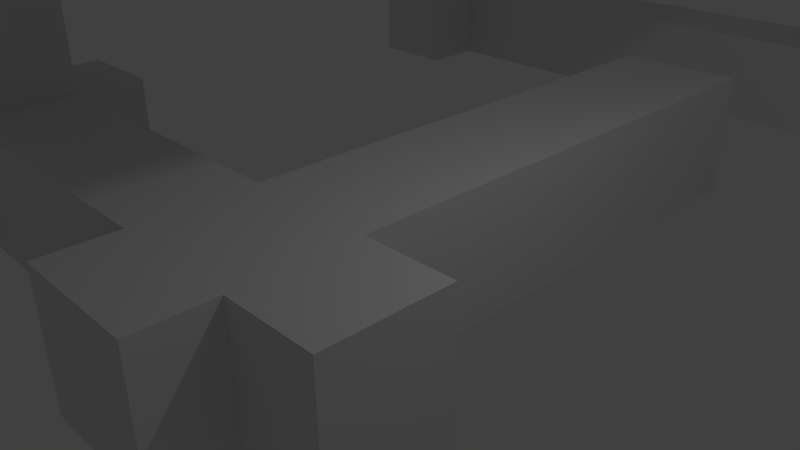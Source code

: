 # Source: TestLevel1.blend  (saved by Blender 2.73.0; exported with 4.5.12 LTS)
import bpy
from mathutils import Matrix  # noqa: F401  (used for matrix-valued properties, if any)

bpy.ops.wm.read_factory_settings(use_empty=True)
scene = bpy.context.scene
scene.name = 'Scene'

# ---- collections
col_collection_1 = bpy.data.collections.new('Collection 1'); scene.collection.children.link(col_collection_1)

# ---- materials (node trees are filled in below, after node groups)
mat_material = bpy.data.materials.new('Material')
mat_material.alpha_threshold = 0.0
mat_material.use_transparent_shadow = False
mat_material.roughness = 0.5
mat_material.line_color = (0.0, 0.0, 0.0, 1.0)

# ---- material node trees

# ---- world
world_world = bpy.data.worlds.new('World'); scene.world = world_world
world_world.color = (0.05088, 0.05088, 0.05088)
world_world.use_sun_shadow = False
world_world.sun_shadow_jitter_overblur = 0.0
world_world.cycles.sampling_method = 'MANUAL'
world_world.cycles.sample_map_resolution = 256

# ---- cameras
cam_camera = bpy.data.cameras.new('Camera')
cam_camera.clip_end = 100.0
cam_camera.lens = 35.0
cam_camera.sensor_width = 32.0
cam_camera.sensor_height = 18.0
cam_camera.ortho_scale = 7.314
cam_camera.dof.focus_distance = 0.0
cam_camera.dof.aperture_fstop = 128.0

# ---- lights
light_lamp = bpy.data.lights.new('Lamp', 'POINT')
light_lamp.transmission_factor = 0.0
light_lamp.cutoff_distance = 30.0
light_lamp.energy = 100.0
light_lamp.shadow_buffer_clip_start = 1.001
light_lamp.shadow_soft_size = 0.1
light_lamp.shadow_maximum_resolution = 0.006
light_lamp.use_absolute_resolution = True
light_lamp.cycles.use_multiple_importance_sampling = False

# ---- meshes
me_cube = bpy.data.meshes.new('Cube')
me_cube.from_pydata([(1.0, 7.111, -1.0), (1.0, -1.0, -1.0), (-1.0, -1.0, -1.0), (-1.0, 7.111, -1.0), (1.0, 7.111, 1.0), (1.0, -1.0, 1.0), (-1.0, -1.0, 1.0), (-1.0, 7.111, 1.0), (1.0, -2.805, -1.0), (-1.0, -2.805, -1.0), (1.0, -2.805, 1.0), (-1.0, -2.805, 1.0), (-6.035, -1.0, -1.0), (-6.035, -1.0, 1.0), (-6.035, -2.805, -1.0), (-6.035, -2.805, 1.0), (-7.658, -1.0, -1.0), (-7.658, -1.0, 1.0), (-7.658, -2.805, -1.0), (-7.658, -2.805, 1.0), (-6.035, -1.0, 4.527), (-6.035, -2.805, 4.527), (-7.658, -1.0, 4.527), (-7.658, -2.805, 4.527), (-6.035, -1.0, 5.943), (-6.035, -2.805, 5.943), (-7.658, -1.0, 5.943), (-7.658, -2.805, 5.943), (0.3229, -1.0, 4.527), (0.3229, -2.805, 4.527), (0.3229, -1.0, 5.943), (0.3229, -2.805, 5.943), (2.293, -1.0, 4.527), (2.293, -2.805, 4.527), (2.293, -1.0, 5.943), (2.293, -2.805, 5.943), (0.3229, 11.44, 4.527), (0.3229, 11.44, 5.943), (2.293, 11.44, 4.527), (2.293, 11.44, 5.943), (2.395, -1.0, -1.0), (2.395, -1.0, 1.0), (2.395, -2.805, -1.0), (2.395, -2.805, 1.0), (0.3229, -1.0, 7.052), (0.3229, -2.805, 7.052), (2.293, -1.0, 7.052), (2.293, -2.805, 7.052), (-6.035, -4.053, -1.0), (-6.035, -4.053, 1.0), (-7.658, -4.053, -1.0), (-7.658, -4.053, 1.0), (-6.035, 0.1561, -1.0), (-6.035, 0.1561, 1.0), (-7.658, 0.1561, -1.0), (-7.658, 0.1561, 1.0), (-8.744, -1.0, -1.0), (-8.744, -1.0, 1.0), (-8.744, -2.805, -1.0), (-8.744, -2.805, 1.0), (1.0, -3.909, -1.0), (-1.0, -3.909, -1.0), (1.0, -3.909, 1.0), (-1.0, -3.909, 1.0), (-8.906, -1.0, 4.527), (-8.906, -2.805, 4.527), (-8.906, -1.0, 5.943), (-8.906, -2.805, 5.943), (0.3229, 13.13, 4.527), (0.3229, 13.13, 5.943), (2.293, 13.13, 4.527), (2.293, 13.13, 5.943), (-0.6345, 11.44, 4.527), (-0.6345, 11.44, 5.943), (-0.6345, 13.13, 4.527), (-0.6345, 13.13, 5.943), (3.486, 11.44, 4.527), (3.486, 11.44, 5.943), (3.486, 13.13, 4.527), (3.486, 13.13, 5.943), (0.3229, 11.44, 0.5325), (2.293, 11.44, 0.5325), (0.3229, 13.13, 0.5325), (2.293, 13.13, 0.5325), (0.3229, 11.44, -1.247), (2.293, 11.44, -1.247), (0.3229, 13.13, -1.247), (2.293, 13.13, -1.247), (-8.823, 11.44, 0.5325), (-8.823, 13.13, 0.5325), (-8.823, 11.44, -1.247), (-8.823, 13.13, -1.247), (-10.71, 11.44, 0.5325), (-10.71, 13.13, 0.5325), (-10.71, 11.44, -1.247), (-10.71, 13.13, -1.247), (-8.823, 10.12, 0.5325), (-8.823, 10.12, -1.247), (-10.71, 10.12, 0.5325), (-10.71, 10.12, -1.247), (-8.823, 14.16, 0.5325), (-8.823, 14.16, -1.247), (-10.71, 14.16, 0.5325), (-10.71, 14.16, -1.247), (-11.76, 11.44, 0.5325), (-11.76, 13.13, 0.5325), (-11.76, 11.44, -1.247), (-11.76, 13.13, -1.247), (0.3229, 17.49, 0.5325), (2.293, 17.49, 0.5325), (0.3229, 17.49, -1.247), (2.293, 17.49, -1.247), (-0.6752, 20.37, 1.434), (3.291, 20.37, 1.434), (-0.6752, 20.37, -2.148), (3.291, 20.37, -2.148), (-0.6752, 27.38, 1.434), (3.291, 27.38, 1.434), (-0.6752, 27.38, -2.148), (3.291, 27.38, -2.148), (0.3696, 30.75, 0.4904), (2.247, 30.75, 0.4904), (0.3696, 30.75, -1.205), (2.247, 30.75, -1.205), (0.3696, 31.79, 0.4904), (2.247, 31.79, 0.4904), (0.3696, 31.79, -1.205), (2.247, 31.79, -1.205), (-0.6752, 20.37, -0.5237), (-0.6752, 27.38, -0.4659), (-0.6894, 23.65, -0.4967), (-0.6752, 23.82, 1.434), (-0.6894, 27.38, -0.4659), (-0.6752, 23.78, -2.148), (-0.6894, 20.37, -0.5237), (-3.278, 20.37, 1.434), (-3.278, 20.37, -2.148), (-3.278, 27.38, 1.434), (-3.278, 27.38, -2.148), (-3.278, 20.37, -0.5237), (-3.278, 27.38, -0.4659), (-3.278, 23.65, -0.4967), (-3.278, 23.82, 1.434), (-3.278, 23.84, -0.4951), (-3.278, 23.78, -2.148), (-3.278, 23.82, -0.4953), (-0.6894, 23.82, 1.434), (-0.6894, 23.84, -0.4951), (-0.6894, 23.78, -2.148), (-0.6894, 23.82, -0.4953)], [], [(0, 3, 2, 1), (4, 5, 6, 7), (0, 1, 5, 4), (6, 5, 10, 11), (2, 3, 7, 6), (4, 7, 3, 0), (11, 10, 62, 63), (9, 2, 12, 14), (1, 8, 42, 40), (1, 2, 9, 8), (14, 12, 16, 18), (6, 11, 15, 13), (11, 9, 14, 15), (2, 6, 13, 12), (18, 16, 56, 58), (15, 19, 23, 21), (19, 15, 49, 51), (13, 17, 55, 53), (21, 23, 27, 25), (17, 13, 20, 22), (19, 17, 22, 23), (13, 15, 21, 20), (24, 25, 27, 26), (22, 20, 24, 26), (22, 26, 66, 64), (24, 20, 28, 30), (28, 32, 38, 36), (21, 25, 31, 29), (25, 24, 30, 31), (20, 21, 29, 28), (32, 33, 35, 34), (29, 31, 35, 33), (35, 31, 45, 47), (28, 29, 33, 32), (38, 70, 83, 81), (34, 30, 37, 39), (32, 34, 39, 38), (30, 28, 36, 37), (41, 40, 42, 43), (10, 5, 41, 43), (8, 10, 43, 42), (5, 1, 40, 41), (45, 44, 46, 47), (30, 34, 46, 44), (34, 35, 47, 46), (31, 30, 44, 45), (49, 48, 50, 51), (14, 18, 50, 48), (18, 19, 51, 50), (15, 14, 48, 49), (52, 53, 55, 54), (16, 12, 52, 54), (17, 16, 54, 55), (12, 13, 53, 52), (56, 57, 59, 58), (17, 19, 59, 57), (19, 18, 58, 59), (16, 17, 57, 56), (60, 61, 63, 62), (9, 11, 63, 61), (10, 8, 60, 62), (8, 9, 61, 60), (65, 64, 66, 67), (27, 23, 65, 67), (26, 27, 67, 66), (23, 22, 64, 65), (69, 68, 70, 71), (39, 37, 69, 71), (39, 71, 79, 77), (69, 37, 73, 75), (73, 72, 74, 75), (36, 68, 74, 72), (68, 69, 75, 74), (37, 36, 72, 73), (76, 77, 79, 78), (70, 38, 76, 78), (71, 70, 78, 79), (38, 39, 77, 76), (81, 83, 87, 85), (68, 36, 80, 82), (70, 68, 82, 83), (36, 38, 81, 80), (84, 85, 87, 86), (80, 84, 90, 88), (82, 86, 110, 108), (80, 81, 85, 84), (90, 94, 99, 97), (86, 82, 89, 91), (84, 86, 91, 90), (82, 80, 88, 89), (92, 94, 106, 104), (89, 93, 102, 100), (90, 91, 95, 94), (89, 88, 92, 93), (96, 97, 99, 98), (92, 88, 96, 98), (94, 92, 98, 99), (88, 90, 97, 96), (101, 100, 102, 103), (95, 91, 101, 103), (93, 95, 103, 102), (91, 89, 100, 101), (105, 104, 106, 107), (95, 93, 105, 107), (94, 95, 107, 106), (93, 92, 104, 105), (108, 110, 114, 128, 112), (87, 83, 109, 111), (86, 87, 111, 110), (83, 82, 108, 109), (128, 114, 136, 139), (111, 109, 113, 115), (110, 111, 115, 114), (109, 108, 112, 113), (116, 129, 118, 122, 120), (115, 113, 117, 119), (114, 115, 119, 118, 133), (113, 112, 131, 116, 117), (120, 122, 126, 124), (119, 117, 121, 123), (118, 119, 123, 122), (117, 116, 120, 121), (125, 124, 126, 127), (123, 121, 125, 127), (122, 123, 127, 126), (121, 120, 124, 125), (118, 129, 140, 138), (116, 131, 142, 137), (114, 133, 144, 136), (145, 144, 138, 140, 143), (142, 143, 140, 137), (135, 139, 141, 145, 143, 142), (139, 136, 144, 145, 141), (133, 118, 138, 144), (131, 112, 135, 142), (129, 116, 137, 140), (112, 128, 139, 135), (145, 144, 148, 149), (141, 145, 149, 130), (142, 143, 147, 146), (139, 141, 130, 134), (140, 143, 147, 132)])
me_cube.materials.append(mat_material)
me_cube.use_remesh_preserve_volume = False
me_cube.use_remesh_preserve_attributes = False
me_cube.use_mirror_vertex_groups = False
me_cube.update()

# ---- objects
ob_cube = bpy.data.objects.new('Cube', me_cube)
ob_lamp = bpy.data.objects.new('Lamp', light_lamp)
ob_camera = bpy.data.objects.new('Camera', cam_camera)

# ---- transforms, parenting, visibility, modifiers, constraints
ob_cube.location = (0.0, 0.0, 0.0)
ob_cube.lock_rotations_4d = False
ob_cube.empty_display_type = 'ARROWS'
ob_cube.lineart.crease_threshold = 0.0
ob_lamp.location = (4.076, 1.005, 5.904)
ob_lamp.rotation_euler = (0.6503, 0.05522, 1.866)
ob_lamp.lock_rotations_4d = False
ob_lamp.empty_display_type = 'ARROWS'
ob_lamp.color = (0.0, 0.0, 0.0, 0.0)
ob_lamp.lineart.crease_threshold = 0.0
ob_camera.location = (7.481, -6.508, 5.344)
ob_camera.rotation_euler = (1.109, 0.01082, 0.8149)
ob_camera.lock_rotations_4d = False
ob_camera.empty_display_type = 'ARROWS'
ob_camera.color = (0.0, 0.0, 0.0, 0.0)
ob_camera.display_type = 'WIRE'
ob_camera.lineart.crease_threshold = 0.0

# ---- collection membership
col_collection_1.objects.link(ob_cube)
col_collection_1.objects.link(ob_lamp)
col_collection_1.objects.link(ob_camera)

# ---- scene / render settings (as saved in the file)
scene.camera = ob_camera
scene.frame_start = 1; scene.frame_end = 250; scene.frame_set(1)
scene.render.engine = 'BLENDER_EEVEE_NEXT'
scene.render.resolution_percentage = 50
scene.render.dither_intensity = 0.0
scene.cycles.use_denoising = False
scene.cycles.samples = 10
scene.cycles.sampling_pattern = 'TABULATED_SOBOL'
scene.cycles.light_sampling_threshold = 0.0
scene.cycles.use_adaptive_sampling = False
scene.cycles.use_light_tree = False
scene.cycles.blur_glossy = 0.0
scene.cycles.pixel_filter_type = 'GAUSSIAN'
scene.cycles.sample_clamp_indirect = 0.0
scene.view_settings.view_transform = 'Standard'
bpy.context.view_layer.update()
